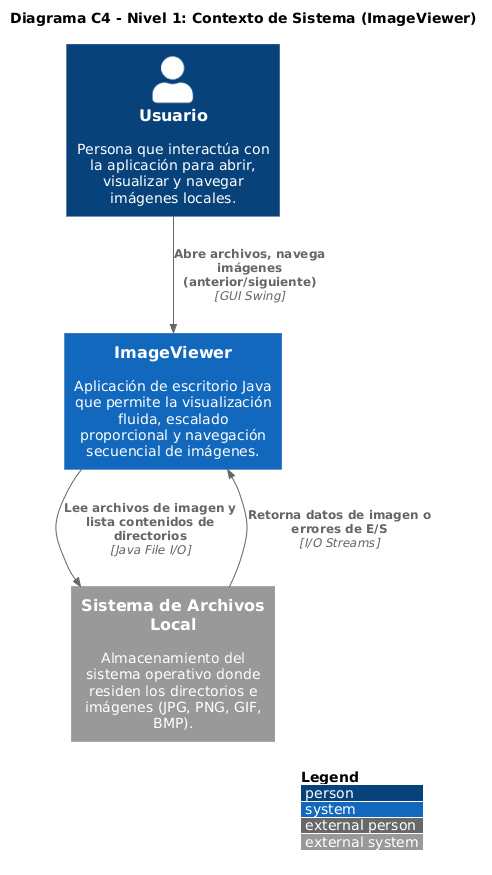

The diagram above was rendered by PlantUML. Its source (embedded in the PNG):
@startuml
!include <C4/C4_Context>

LAYOUT_WITH_LEGEND()

title Diagrama C4 - Nivel 1: Contexto de Sistema (ImageViewer)

Person(usuario, "Usuario", "Persona que interactúa con la aplicación para abrir, visualizar y navegar imágenes locales.")
System(imageViewer, "ImageViewer", "Aplicación de escritorio Java que permite la visualización fluida, escalado proporcional y navegación secuencial de imágenes.")
System_Ext(fileSystem, "Sistema de Archivos Local", "Almacenamiento del sistema operativo donde residen los directorios e imágenes (JPG, PNG, GIF, BMP).")

Rel(usuario, imageViewer, "Abre archivos, navega imágenes (anterior/siguiente)", "GUI Swing")
Rel(imageViewer, fileSystem, "Lee archivos de imagen y lista contenidos de directorios", "Java File I/O")
Rel(fileSystem, imageViewer, "Retorna datos de imagen o errores de E/S", "I/O Streams")

@enduml